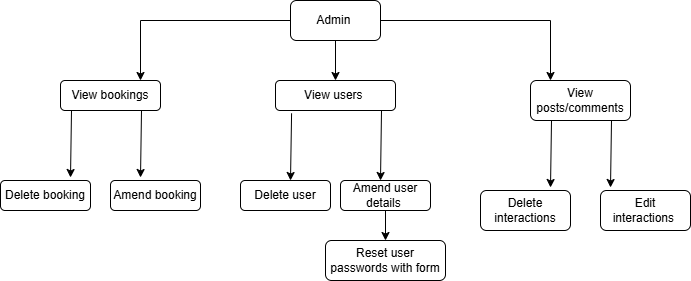

The diagram above was exported from draw.io. Its source (the exported page's mxGraphModel, read from the mxfile embedded in the PNG):
<mxGraphModel dx="748" dy="377" grid="1" gridSize="10" guides="1" tooltips="1" connect="1" arrows="1" fold="1" page="1" pageScale="1" pageWidth="827" pageHeight="1169" math="0" shadow="0">
  <root>
    <mxCell id="0" />
    <mxCell id="1" parent="0" />
    <mxCell id="0G0nAJ64oXRhjplaU3ot-3" value="" style="edgeStyle=orthogonalEdgeStyle;rounded=0;orthogonalLoop=1;jettySize=auto;html=1;" edge="1" parent="1" source="0G0nAJ64oXRhjplaU3ot-1" target="0G0nAJ64oXRhjplaU3ot-2">
      <mxGeometry relative="1" as="geometry" />
    </mxCell>
    <mxCell id="0G0nAJ64oXRhjplaU3ot-1" value="Admin&amp;nbsp;" style="rounded=1;whiteSpace=wrap;html=1;" vertex="1" parent="1">
      <mxGeometry x="300" y="20" width="90" height="40" as="geometry" />
    </mxCell>
    <mxCell id="0G0nAJ64oXRhjplaU3ot-2" value="View users&amp;nbsp;" style="whiteSpace=wrap;html=1;rounded=1;" vertex="1" parent="1">
      <mxGeometry x="285" y="100" width="120" height="30" as="geometry" />
    </mxCell>
    <mxCell id="0G0nAJ64oXRhjplaU3ot-4" value="" style="endArrow=none;html=1;rounded=0;" edge="1" parent="1">
      <mxGeometry width="50" height="50" relative="1" as="geometry">
        <mxPoint x="150" y="40" as="sourcePoint" />
        <mxPoint x="300" y="40" as="targetPoint" />
      </mxGeometry>
    </mxCell>
    <mxCell id="0G0nAJ64oXRhjplaU3ot-6" value="" style="endArrow=classic;html=1;rounded=0;" edge="1" parent="1">
      <mxGeometry width="50" height="50" relative="1" as="geometry">
        <mxPoint x="150" y="40" as="sourcePoint" />
        <mxPoint x="150" y="100" as="targetPoint" />
      </mxGeometry>
    </mxCell>
    <mxCell id="0G0nAJ64oXRhjplaU3ot-7" value="" style="endArrow=none;html=1;rounded=0;exitX=1;exitY=0.5;exitDx=0;exitDy=0;" edge="1" parent="1" source="0G0nAJ64oXRhjplaU3ot-1">
      <mxGeometry width="50" height="50" relative="1" as="geometry">
        <mxPoint x="440" y="90" as="sourcePoint" />
        <mxPoint x="560" y="40" as="targetPoint" />
      </mxGeometry>
    </mxCell>
    <mxCell id="0G0nAJ64oXRhjplaU3ot-8" value="" style="endArrow=classic;html=1;rounded=0;" edge="1" parent="1">
      <mxGeometry width="50" height="50" relative="1" as="geometry">
        <mxPoint x="560" y="40" as="sourcePoint" />
        <mxPoint x="560" y="100" as="targetPoint" />
      </mxGeometry>
    </mxCell>
    <mxCell id="0G0nAJ64oXRhjplaU3ot-9" value="View bookings" style="rounded=1;whiteSpace=wrap;html=1;" vertex="1" parent="1">
      <mxGeometry x="70" y="100" width="100" height="30" as="geometry" />
    </mxCell>
    <mxCell id="0G0nAJ64oXRhjplaU3ot-10" value="View posts/comments" style="rounded=1;whiteSpace=wrap;html=1;" vertex="1" parent="1">
      <mxGeometry x="540" y="100" width="100" height="40" as="geometry" />
    </mxCell>
    <mxCell id="0G0nAJ64oXRhjplaU3ot-11" value="" style="endArrow=classic;html=1;rounded=0;exitX=0.134;exitY=1.094;exitDx=0;exitDy=0;exitPerimeter=0;" edge="1" parent="1" source="0G0nAJ64oXRhjplaU3ot-2">
      <mxGeometry width="50" height="50" relative="1" as="geometry">
        <mxPoint x="280" y="130" as="sourcePoint" />
        <mxPoint x="300" y="200" as="targetPoint" />
      </mxGeometry>
    </mxCell>
    <mxCell id="0G0nAJ64oXRhjplaU3ot-12" value="" style="endArrow=classic;html=1;rounded=0;exitX=0.134;exitY=1.094;exitDx=0;exitDy=0;exitPerimeter=0;" edge="1" parent="1">
      <mxGeometry width="50" height="50" relative="1" as="geometry">
        <mxPoint x="391" y="130" as="sourcePoint" />
        <mxPoint x="390" y="200" as="targetPoint" />
      </mxGeometry>
    </mxCell>
    <mxCell id="0G0nAJ64oXRhjplaU3ot-13" value="Delete user" style="rounded=1;whiteSpace=wrap;html=1;" vertex="1" parent="1">
      <mxGeometry x="250" y="200" width="90" height="30" as="geometry" />
    </mxCell>
    <mxCell id="0G0nAJ64oXRhjplaU3ot-24" value="" style="edgeStyle=orthogonalEdgeStyle;rounded=0;orthogonalLoop=1;jettySize=auto;html=1;" edge="1" parent="1" source="0G0nAJ64oXRhjplaU3ot-14" target="0G0nAJ64oXRhjplaU3ot-23">
      <mxGeometry relative="1" as="geometry" />
    </mxCell>
    <mxCell id="0G0nAJ64oXRhjplaU3ot-14" value="Amend user details&amp;nbsp;" style="rounded=1;whiteSpace=wrap;html=1;" vertex="1" parent="1">
      <mxGeometry x="350" y="200" width="90" height="30" as="geometry" />
    </mxCell>
    <mxCell id="0G0nAJ64oXRhjplaU3ot-15" value="" style="endArrow=classic;html=1;rounded=0;exitX=0.134;exitY=1.094;exitDx=0;exitDy=0;exitPerimeter=0;" edge="1" parent="1">
      <mxGeometry width="50" height="50" relative="1" as="geometry">
        <mxPoint x="81" y="130" as="sourcePoint" />
        <mxPoint x="80" y="197" as="targetPoint" />
      </mxGeometry>
    </mxCell>
    <mxCell id="0G0nAJ64oXRhjplaU3ot-16" value="" style="endArrow=classic;html=1;rounded=0;exitX=0.134;exitY=1.094;exitDx=0;exitDy=0;exitPerimeter=0;" edge="1" parent="1">
      <mxGeometry width="50" height="50" relative="1" as="geometry">
        <mxPoint x="151" y="130" as="sourcePoint" />
        <mxPoint x="150" y="197" as="targetPoint" />
      </mxGeometry>
    </mxCell>
    <mxCell id="0G0nAJ64oXRhjplaU3ot-17" value="" style="endArrow=classic;html=1;rounded=0;exitX=0.134;exitY=1.094;exitDx=0;exitDy=0;exitPerimeter=0;" edge="1" parent="1">
      <mxGeometry width="50" height="50" relative="1" as="geometry">
        <mxPoint x="561" y="140" as="sourcePoint" />
        <mxPoint x="560" y="207" as="targetPoint" />
      </mxGeometry>
    </mxCell>
    <mxCell id="0G0nAJ64oXRhjplaU3ot-18" value="" style="endArrow=classic;html=1;rounded=0;exitX=0.134;exitY=1.094;exitDx=0;exitDy=0;exitPerimeter=0;" edge="1" parent="1">
      <mxGeometry width="50" height="50" relative="1" as="geometry">
        <mxPoint x="621" y="140" as="sourcePoint" />
        <mxPoint x="620" y="207" as="targetPoint" />
      </mxGeometry>
    </mxCell>
    <mxCell id="0G0nAJ64oXRhjplaU3ot-19" value="Delete booking" style="rounded=1;whiteSpace=wrap;html=1;" vertex="1" parent="1">
      <mxGeometry x="10" y="200" width="90" height="30" as="geometry" />
    </mxCell>
    <mxCell id="0G0nAJ64oXRhjplaU3ot-20" value="Amend booking" style="rounded=1;whiteSpace=wrap;html=1;" vertex="1" parent="1">
      <mxGeometry x="120" y="200" width="90" height="30" as="geometry" />
    </mxCell>
    <mxCell id="0G0nAJ64oXRhjplaU3ot-21" value="Delete interactions" style="rounded=1;whiteSpace=wrap;html=1;" vertex="1" parent="1">
      <mxGeometry x="490" y="210" width="90" height="40" as="geometry" />
    </mxCell>
    <mxCell id="0G0nAJ64oXRhjplaU3ot-22" value="Edit interactions&amp;nbsp;" style="rounded=1;whiteSpace=wrap;html=1;" vertex="1" parent="1">
      <mxGeometry x="610" y="210" width="90" height="40" as="geometry" />
    </mxCell>
    <mxCell id="0G0nAJ64oXRhjplaU3ot-23" value="Reset user passwords with form" style="whiteSpace=wrap;html=1;rounded=1;" vertex="1" parent="1">
      <mxGeometry x="335" y="260" width="120" height="40" as="geometry" />
    </mxCell>
  </root>
</mxGraphModel>